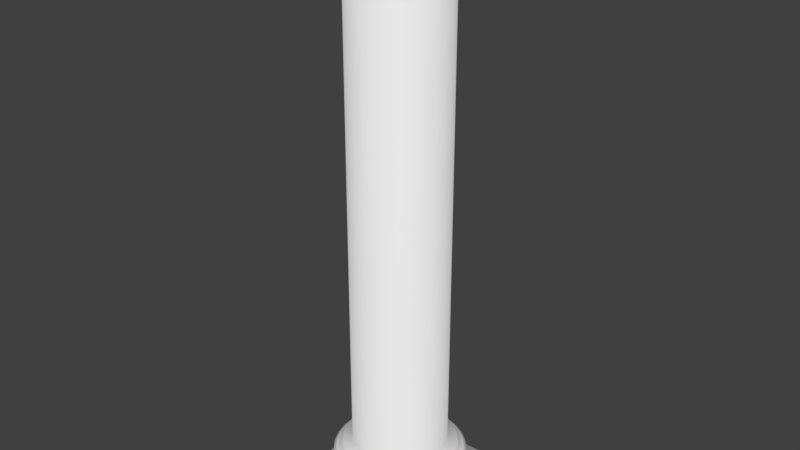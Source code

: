 # Source: pillar_01.blend  (saved by Blender 2.79.0; exported with 4.5.12 LTS)
import bpy
from mathutils import Matrix  # noqa: F401  (used for matrix-valued properties, if any)

bpy.ops.wm.read_factory_settings(use_empty=True)
scene = bpy.context.scene
scene.name = 'Scene'

# ---- collections
col_collection_1 = bpy.data.collections.new('Collection 1'); scene.collection.children.link(col_collection_1)

# ---- materials (node trees are filled in below, after node groups)
mat_material_001 = bpy.data.materials.new('Material.001')
mat_material_001.alpha_threshold = 0.0
mat_material_001.use_transparent_shadow = False
mat_material_001.roughness = 0.5

# ---- material node trees

# ---- world
world_world = bpy.data.worlds.new('World'); scene.world = world_world
world_world.color = (0.05088, 0.05088, 0.05088)
world_world.use_sun_shadow = False
world_world.sun_shadow_jitter_overblur = 0.0
world_world.cycles.sampling_method = 'MANUAL'

# ---- meshes
me_cube_001 = bpy.data.meshes.new('Cube.001')
me_cube_001.from_pydata([(-1.0, -1.0, -0.1188), (-1.0, -1.0, 0.1188), (-1.0, 1.0, -0.1188), (-1.0, 1.0, 0.1188), (1.0, -1.0, -0.1188), (1.0, -1.0, 0.1188), (1.0, 1.0, -0.1188), (1.0, 1.0, 0.1188), (6.634e-09, 0.8761, -0.03339), (-5.937e-08, 0.9292, 0.3621), (0.1709, 0.8593, -0.03339), (0.1813, 0.9114, 0.3621), (0.3353, 0.8094, -0.03339), (0.3556, 0.8585, 0.3621), (0.4867, 0.7285, -0.03339), (0.5162, 0.7726, 0.3621), (0.6195, 0.6195, -0.03339), (0.6571, 0.6571, 0.3621), (0.7285, 0.4867, -0.03339), (0.7726, 0.5162, 0.3621), (0.8094, 0.3353, -0.03339), (0.8585, 0.3556, 0.3621), (0.8593, 0.1709, -0.03339), (0.9114, 0.1813, 0.3621), (0.8761, 1.056e-07, -0.03339), (0.9292, 3.824e-08, 0.3621), (0.8593, -0.1709, -0.03339), (0.9114, -0.1813, 0.3621), (0.8094, -0.3353, -0.03339), (0.8585, -0.3556, 0.3621), (0.7285, -0.4867, -0.03339), (0.7726, -0.5162, 0.3621), (0.6195, -0.6195, -0.03339), (0.6571, -0.6571, 0.3621), (0.4867, -0.7285, -0.03339), (0.5162, -0.7726, 0.3621), (0.3353, -0.8094, -0.03339), (0.3556, -0.8585, 0.3621), (0.1709, -0.8593, -0.03339), (0.1813, -0.9114, 0.3621), (-2.788e-07, -0.8761, -0.03339), (-3.086e-07, -0.9292, 0.3621), (-0.1709, -0.8593, -0.03339), (-0.1813, -0.9114, 0.3621), (-0.3353, -0.8094, -0.03339), (-0.3556, -0.8585, 0.3621), (-0.4867, -0.7285, -0.03339), (-0.5163, -0.7726, 0.3621), (-0.6195, -0.6195, -0.03339), (-0.6571, -0.6571, 0.3621), (-0.7285, -0.4867, -0.03339), (-0.7726, -0.5162, 0.3621), (-0.8094, -0.3353, -0.03339), (-0.8585, -0.3556, 0.3621), (-0.8593, -0.1709, -0.03339), (-0.9114, -0.1813, 0.3621), (-0.8761, 8.854e-07, -0.03339), (-0.9292, 8.968e-07, 0.3621), (-0.8593, 0.1709, -0.03339), (-0.9114, 0.1813, 0.3621), (-0.8094, 0.3353, -0.03339), (-0.8585, 0.3556, 0.3621), (-0.7285, 0.4868, -0.03339), (-0.7726, 0.5163, 0.3621), (-0.6195, 0.6195, -0.03339), (-0.6571, 0.6571, 0.3621), (-0.4867, 0.7285, -0.03339), (-0.5162, 0.7726, 0.3621), (-0.3353, 0.8094, -0.03339), (-0.3556, 0.8585, 0.3621), (-0.1709, 0.8593, -0.03339), (-0.1813, 0.9114, 0.3621), (0.1709, 0.8593, 0.2557), (6.634e-09, 0.8761, 0.2557), (0.3353, 0.8094, 0.2557), (0.4867, 0.7285, 0.2557), (0.6195, 0.6195, 0.2557), (0.7285, 0.4867, 0.2557), (0.8094, 0.3353, 0.2557), (0.8593, 0.1709, 0.2557), (0.8761, 1.056e-07, 0.2557), (0.8593, -0.1709, 0.2557), (0.8094, -0.3353, 0.2557), (0.7285, -0.4867, 0.2557), (0.6195, -0.6195, 0.2557), (0.4867, -0.7285, 0.2557), (0.3353, -0.8094, 0.2557), (0.1709, -0.8593, 0.2557), (-2.788e-07, -0.8761, 0.2557), (-0.1709, -0.8593, 0.2557), (-0.3353, -0.8094, 0.2557), (-0.4867, -0.7285, 0.2557), (-0.6195, -0.6195, 0.2557), (-0.7285, -0.4867, 0.2557), (-0.8094, -0.3353, 0.2557), (-0.8593, -0.1709, 0.2557), (-0.8761, 8.854e-07, 0.2557), (-0.8593, 0.1709, 0.2557), (-0.8094, 0.3353, 0.2557), (-0.7285, 0.4868, 0.2557), (-0.6195, 0.6195, 0.2557), (-0.4867, 0.7285, 0.2557), (-0.3353, 0.8094, 0.2557), (-0.1709, 0.8593, 0.2557), (-2.185e-07, 0.6651, 0.6334), (0.1297, 0.6523, 0.6334), (0.2545, 0.6144, 0.6334), (0.3695, 0.553, 0.6334), (0.4703, 0.4703, 0.6334), (0.553, 0.3695, 0.6334), (0.6144, 0.2545, 0.6334), (0.6523, 0.1297, 0.6334), (0.6651, -3.889e-09, 0.6334), (0.6523, -0.1297, 0.6334), (0.6144, -0.2545, 0.6334), (0.553, -0.3695, 0.6334), (0.4703, -0.4703, 0.6334), (0.3695, -0.553, 0.6334), (0.2545, -0.6144, 0.6334), (0.1297, -0.6523, 0.6334), (-2.092e-07, -0.6651, 0.6334), (-0.1297, -0.6523, 0.6334), (-0.2545, -0.6144, 0.6334), (-0.3695, -0.553, 0.6334), (-0.4703, -0.4703, 0.6334), (-0.553, -0.3695, 0.6334), (-0.6144, -0.2545, 0.6334), (-0.6523, -0.1297, 0.6334), (-0.6651, 6.547e-07, 0.6334), (-0.6523, 0.1297, 0.6334), (-0.6144, 0.2545, 0.6334), (-0.553, 0.3695, 0.6334), (-0.4703, 0.4703, 0.6334), (-0.3695, 0.553, 0.6334), (-0.2545, 0.6144, 0.6334), (-0.1297, 0.6523, 0.6334), (0.1813, 0.9114, 0.504), (-5.643e-08, 0.9292, 0.504), (0.3556, 0.8585, 0.504), (0.5162, 0.7726, 0.504), (0.6571, 0.6571, 0.504), (0.7726, 0.5162, 0.504), (0.8585, 0.3556, 0.504), (0.9114, 0.1813, 0.504), (0.9292, 3.824e-08, 0.504), (0.9114, -0.1813, 0.504), (0.8585, -0.3556, 0.504), (0.7726, -0.5162, 0.504), (0.6571, -0.6571, 0.504), (0.5162, -0.7726, 0.504), (0.3556, -0.8585, 0.504), (0.1813, -0.9114, 0.504), (-3.056e-07, -0.9292, 0.504), (-0.1813, -0.9114, 0.504), (-0.3556, -0.8585, 0.504), (-0.5163, -0.7726, 0.504), (-0.6571, -0.6571, 0.504), (-0.7726, -0.5162, 0.504), (-0.8585, -0.3556, 0.504), (-0.9114, -0.1813, 0.504), (-0.9292, 8.968e-07, 0.504), (-0.9114, 0.1813, 0.504), (-0.8585, 0.3556, 0.504), (-0.7726, 0.5163, 0.504), (-0.6571, 0.6571, 0.504), (-0.5162, 0.7726, 0.504), (-0.3556, 0.8585, 0.504), (-0.1813, 0.9114, 0.504), (0.1573, 0.7906, 0.6334), (-1.256e-07, 0.8061, 0.6334), (0.3085, 0.7447, 0.6334), (0.4478, 0.6702, 0.6334), (0.57, 0.57, 0.6334), (0.6702, 0.4478, 0.6334), (0.7447, 0.3085, 0.6334), (0.7906, 0.1573, 0.6334), (0.8061, 1.934e-08, 0.6334), (0.7906, -0.1573, 0.6334), (0.7447, -0.3085, 0.6334), (0.6702, -0.4478, 0.6334), (0.57, -0.57, 0.6334), (0.4478, -0.6702, 0.6334), (0.3085, -0.7447, 0.6334), (0.1573, -0.7906, 0.6334), (-2.646e-07, -0.8061, 0.6334), (-0.1573, -0.7906, 0.6334), (-0.3085, -0.7447, 0.6334), (-0.4478, -0.6702, 0.6334), (-0.57, -0.57, 0.6334), (-0.6702, -0.4478, 0.6334), (-0.7447, -0.3085, 0.6334), (-0.7906, -0.1573, 0.6334), (-0.8061, 7.935e-07, 0.6334), (-0.7906, 0.1573, 0.6334), (-0.7447, 0.3085, 0.6334), (-0.6702, 0.4478, 0.6334), (-0.57, 0.57, 0.6334), (-0.4478, 0.6702, 0.6334), (-0.3085, 0.7447, 0.6334), (-0.1573, 0.7906, 0.6334), (-1.3e-07, 0.6651, 8.06), (0.1297, 0.6523, 8.06), (0.2545, 0.6144, 8.06), (0.3695, 0.553, 8.06), (0.4703, 0.4703, 8.06), (0.553, 0.3695, 8.06), (0.6144, 0.2545, 8.06), (0.6523, 0.1297, 8.06), (0.6651, -3.889e-09, 8.06), (0.6523, -0.1297, 8.06), (0.6144, -0.2545, 8.06), (0.553, -0.3695, 8.06), (0.4703, -0.4703, 8.06), (0.3695, -0.553, 8.06), (0.2545, -0.6144, 8.06), (0.1297, -0.6523, 8.06), (-1.207e-07, -0.6651, 8.06), (-0.1297, -0.6523, 8.06), (-0.2545, -0.6144, 8.06), (-0.3695, -0.553, 8.06), (-0.4703, -0.4703, 8.06), (-0.553, -0.3695, 8.06), (-0.6144, -0.2545, 8.06), (-0.6523, -0.1297, 8.06), (-0.6651, 6.547e-07, 8.06), (-0.6523, 0.1297, 8.06), (-0.6144, 0.2545, 8.06), (-0.553, 0.3695, 8.06), (-0.4703, 0.4703, 8.06), (-0.3695, 0.553, 8.06), (-0.2545, 0.6144, 8.06), (-0.1297, 0.6523, 8.06), (-8.488e-08, 0.8292, 0.5687), (0.1618, 0.8133, 0.5687), (0.3173, 0.7661, 0.5687), (0.4607, 0.6895, 0.5687), (0.5863, 0.5863, 0.5687), (0.6895, 0.4607, 0.5687), (0.7661, 0.3173, 0.5687), (0.8133, 0.1618, 0.5687), (0.8292, 3.997e-08, 0.5687), (0.8133, -0.1618, 0.5687), (0.7661, -0.3173, 0.5687), (0.6895, -0.4607, 0.5687), (0.5863, -0.5863, 0.5687), (0.4607, -0.6895, 0.5687), (0.3173, -0.7661, 0.5687), (0.1618, -0.8133, 0.5687), (-2.704e-07, -0.8292, 0.5687), (-0.1618, -0.8133, 0.5687), (-0.3173, -0.7661, 0.5687), (-0.4607, -0.6895, 0.5687), (-0.5863, -0.5863, 0.5687), (-0.6895, -0.4607, 0.5687), (-0.7661, -0.3173, 0.5687), (-0.8133, -0.1618, 0.5687), (-0.8292, 8.202e-07, 0.5687), (-0.8133, 0.1618, 0.5687), (-0.7661, 0.3173, 0.5687), (-0.6895, 0.4607, 0.5687), (-0.5863, 0.5863, 0.5687), (-0.4607, 0.6895, 0.5687), (-0.3173, 0.7661, 0.5687), (-0.1618, 0.8133, 0.5687), (0.1715, 0.862, 0.5363), (0.3363, 0.812, 0.5363), (0.4883, 0.7308, 0.5363), (0.6215, 0.6215, 0.5363), (0.7308, 0.4883, 0.5363), (0.812, 0.3363, 0.5363), (0.862, 0.1715, 0.5363), (0.8789, 3.918e-08, 0.5363), (0.862, -0.1715, 0.5363), (0.812, -0.3363, 0.5363), (0.7308, -0.4883, 0.5363), (0.6215, -0.6215, 0.5363), (0.4883, -0.7308, 0.5363), (0.3363, -0.812, 0.5363), (0.1715, -0.862, 0.5363), (-2.879e-07, -0.8789, 0.5363), (-0.1715, -0.862, 0.5363), (-0.3363, -0.812, 0.5363), (-0.4883, -0.7308, 0.5363), (-0.6215, -0.6215, 0.5363), (-0.7308, -0.4883, 0.5363), (-0.812, -0.3363, 0.5363), (-0.862, -0.1715, 0.5363), (-0.8789, 8.583e-07, 0.5363), (-0.862, 0.1715, 0.5363), (-0.812, 0.3363, 0.5363), (-0.7308, 0.4883, 0.5363), (-0.6215, 0.6215, 0.5363), (-0.4883, 0.7308, 0.5363), (-0.3363, 0.812, 0.5363), (-0.1715, 0.862, 0.5363), (-7.059e-08, 0.8789, 0.5363), (0.5077, -0.7598, 0.433), (0.3497, -0.8442, 0.433), (-5.563e-08, 0.9137, 0.433), (0.1783, 0.8962, 0.433), (-0.7598, 0.5077, 0.433), (-0.6461, 0.6461, 0.433), (0.1783, -0.8962, 0.433), (0.3497, 0.8442, 0.433), (-0.5077, 0.7598, 0.433), (-3.007e-07, -0.9137, 0.433), (0.5077, 0.7598, 0.433), (-0.3497, 0.8442, 0.433), (-0.1783, -0.8962, 0.433), (0.6461, 0.6461, 0.433), (-0.1783, 0.8962, 0.433), (-0.3497, -0.8442, 0.433), (0.7598, 0.5077, 0.433), (-0.5077, -0.7598, 0.433), (0.8442, 0.3497, 0.433), (-0.6461, -0.6461, 0.433), (0.8962, 0.1783, 0.433), (-0.7598, -0.5077, 0.433), (0.9137, 4.21e-08, 0.433), (-0.8442, -0.3497, 0.433), (0.8962, -0.1783, 0.433), (-0.8962, -0.1783, 0.433), (0.8442, -0.3497, 0.433), (-0.9137, 8.863e-07, 0.433), (0.7598, -0.5077, 0.433), (-0.8962, 0.1783, 0.433), (0.6461, -0.6461, 0.433), (-0.8442, 0.3497, 0.433)], [], [(0, 1, 3, 2), (2, 3, 7, 6), (6, 7, 5, 4), (4, 5, 1, 0), (2, 6, 4, 0), (7, 3, 1, 5), (8, 73, 72, 10), (10, 72, 74, 12), (12, 74, 75, 14), (14, 75, 76, 16), (16, 76, 77, 18), (18, 77, 78, 20), (20, 78, 79, 22), (22, 79, 80, 24), (24, 80, 81, 26), (26, 81, 82, 28), (28, 82, 83, 30), (30, 83, 84, 32), (32, 84, 85, 34), (34, 85, 86, 36), (36, 86, 87, 38), (38, 87, 88, 40), (40, 88, 89, 42), (42, 89, 90, 44), (44, 90, 91, 46), (46, 91, 92, 48), (48, 92, 93, 50), (50, 93, 94, 52), (52, 94, 95, 54), (54, 95, 96, 56), (56, 96, 97, 58), (58, 97, 98, 60), (60, 98, 99, 62), (62, 99, 100, 64), (64, 100, 101, 66), (66, 101, 102, 68), (297, 296, 149, 150), (68, 102, 103, 70), (70, 103, 73, 8), (8, 10, 12, 14, 16, 18, 20, 22, 24, 26, 28, 30, 32, 34, 36, 38, 40, 42, 44, 46, 48, 50, 52, 54, 56, 58, 60, 62, 64, 66, 68, 70), (9, 11, 72, 73), (11, 13, 74, 72), (13, 15, 75, 74), (15, 17, 76, 75), (17, 19, 77, 76), (19, 21, 78, 77), (21, 23, 79, 78), (23, 25, 80, 79), (25, 27, 81, 80), (27, 29, 82, 81), (29, 31, 83, 82), (31, 33, 84, 83), (33, 35, 85, 84), (35, 37, 86, 85), (37, 39, 87, 86), (39, 41, 88, 87), (41, 43, 89, 88), (43, 45, 90, 89), (45, 47, 91, 90), (47, 49, 92, 91), (49, 51, 93, 92), (51, 53, 94, 93), (53, 55, 95, 94), (55, 57, 96, 95), (57, 59, 97, 96), (59, 61, 98, 97), (61, 63, 99, 98), (63, 65, 100, 99), (65, 67, 101, 100), (67, 69, 102, 101), (69, 71, 103, 102), (71, 9, 73, 103), (127, 126, 222, 223), (299, 298, 137, 136), (301, 300, 163, 164), (302, 297, 150, 151), (303, 299, 136, 138), (304, 301, 164, 165), (305, 302, 151, 152), (306, 303, 138, 139), (307, 304, 165, 166), (308, 305, 152, 153), (309, 306, 139, 140), (310, 307, 166, 167), (311, 308, 153, 154), (312, 309, 140, 141), (298, 310, 167, 137), (313, 311, 154, 155), (314, 312, 141, 142), (315, 313, 155, 156), (316, 314, 142, 143), (317, 315, 156, 157), (318, 316, 143, 144), (319, 317, 157, 158), (320, 318, 144, 145), (321, 319, 158, 159), (322, 320, 145, 146), (323, 321, 159, 160), (324, 322, 146, 147), (325, 323, 160, 161), (326, 324, 147, 148), (327, 325, 161, 162), (296, 326, 148, 149), (300, 327, 162, 163), (295, 264, 136, 137), (264, 265, 138, 136), (265, 266, 139, 138), (266, 267, 140, 139), (267, 268, 141, 140), (268, 269, 142, 141), (269, 270, 143, 142), (270, 271, 144, 143), (271, 272, 145, 144), (272, 273, 146, 145), (273, 274, 147, 146), (274, 275, 148, 147), (275, 276, 149, 148), (276, 277, 150, 149), (277, 278, 151, 150), (278, 279, 152, 151), (279, 280, 153, 152), (280, 281, 154, 153), (281, 282, 155, 154), (282, 283, 156, 155), (283, 284, 157, 156), (284, 285, 158, 157), (285, 286, 159, 158), (286, 287, 160, 159), (287, 288, 161, 160), (288, 289, 162, 161), (289, 290, 163, 162), (290, 291, 164, 163), (291, 292, 165, 164), (292, 293, 166, 165), (293, 294, 167, 166), (294, 295, 137, 167), (104, 105, 168, 169), (105, 106, 170, 168), (106, 107, 171, 170), (107, 108, 172, 171), (108, 109, 173, 172), (109, 110, 174, 173), (110, 111, 175, 174), (111, 112, 176, 175), (112, 113, 177, 176), (113, 114, 178, 177), (114, 115, 179, 178), (115, 116, 180, 179), (116, 117, 181, 180), (117, 118, 182, 181), (118, 119, 183, 182), (119, 120, 184, 183), (120, 121, 185, 184), (121, 122, 186, 185), (122, 123, 187, 186), (123, 124, 188, 187), (124, 125, 189, 188), (125, 126, 190, 189), (126, 127, 191, 190), (127, 128, 192, 191), (128, 129, 193, 192), (129, 130, 194, 193), (130, 131, 195, 194), (131, 132, 196, 195), (132, 133, 197, 196), (133, 134, 198, 197), (134, 135, 199, 198), (135, 104, 169, 199), (201, 200, 231, 230, 229, 228, 227, 226, 225, 224, 223, 222, 221, 220, 219, 218, 217, 216, 215, 214, 213, 212, 211, 210, 209, 208, 207, 206, 205, 204, 203, 202), (114, 113, 209, 210), (128, 127, 223, 224), (115, 114, 210, 211), (129, 128, 224, 225), (116, 115, 211, 212), (130, 129, 225, 226), (117, 116, 212, 213), (131, 130, 226, 227), (118, 117, 213, 214), (105, 104, 200, 201), (132, 131, 227, 228), (119, 118, 214, 215), (106, 105, 201, 202), (133, 132, 228, 229), (120, 119, 215, 216), (107, 106, 202, 203), (134, 133, 229, 230), (121, 120, 216, 217), (108, 107, 203, 204), (135, 134, 230, 231), (122, 121, 217, 218), (109, 108, 204, 205), (104, 135, 231, 200), (123, 122, 218, 219), (110, 109, 205, 206), (124, 123, 219, 220), (111, 110, 206, 207), (125, 124, 220, 221), (112, 111, 207, 208), (126, 125, 221, 222), (113, 112, 208, 209), (199, 169, 232, 263), (198, 199, 263, 262), (197, 198, 262, 261), (196, 197, 261, 260), (195, 196, 260, 259), (194, 195, 259, 258), (193, 194, 258, 257), (192, 193, 257, 256), (191, 192, 256, 255), (190, 191, 255, 254), (189, 190, 254, 253), (188, 189, 253, 252), (187, 188, 252, 251), (186, 187, 251, 250), (185, 186, 250, 249), (184, 185, 249, 248), (183, 184, 248, 247), (182, 183, 247, 246), (181, 182, 246, 245), (180, 181, 245, 244), (179, 180, 244, 243), (178, 179, 243, 242), (177, 178, 242, 241), (176, 177, 241, 240), (175, 176, 240, 239), (174, 175, 239, 238), (173, 174, 238, 237), (172, 173, 237, 236), (171, 172, 236, 235), (170, 171, 235, 234), (168, 170, 234, 233), (169, 168, 233, 232), (263, 232, 295, 294), (262, 263, 294, 293), (261, 262, 293, 292), (260, 261, 292, 291), (259, 260, 291, 290), (258, 259, 290, 289), (257, 258, 289, 288), (256, 257, 288, 287), (255, 256, 287, 286), (254, 255, 286, 285), (253, 254, 285, 284), (252, 253, 284, 283), (251, 252, 283, 282), (250, 251, 282, 281), (249, 250, 281, 280), (248, 249, 280, 279), (247, 248, 279, 278), (246, 247, 278, 277), (245, 246, 277, 276), (244, 245, 276, 275), (243, 244, 275, 274), (242, 243, 274, 273), (241, 242, 273, 272), (240, 241, 272, 271), (239, 240, 271, 270), (238, 239, 270, 269), (237, 238, 269, 268), (236, 237, 268, 267), (235, 236, 267, 266), (234, 235, 266, 265), (233, 234, 265, 264), (232, 233, 264, 295), (63, 61, 327, 300), (35, 33, 326, 296), (61, 59, 325, 327), (33, 31, 324, 326), (59, 57, 323, 325), (31, 29, 322, 324), (57, 55, 321, 323), (29, 27, 320, 322), (55, 53, 319, 321), (27, 25, 318, 320), (53, 51, 317, 319), (25, 23, 316, 318), (51, 49, 315, 317), (23, 21, 314, 316), (49, 47, 313, 315), (21, 19, 312, 314), (47, 45, 311, 313), (9, 71, 310, 298), (19, 17, 309, 312), (45, 43, 308, 311), (71, 69, 307, 310), (17, 15, 306, 309), (43, 41, 305, 308), (69, 67, 304, 307), (15, 13, 303, 306), (41, 39, 302, 305), (67, 65, 301, 304), (13, 11, 299, 303), (39, 37, 297, 302), (65, 63, 300, 301), (11, 9, 298, 299), (37, 35, 296, 297)])
me_cube_001.polygons.foreach_set('use_smooth', [True] * 296)
_uv = me_cube_001.uv_layers.new(name='UVMap')
_uv.uv.foreach_set('vector', [0.9004, 0.1298, 0.8876, 0.1299, 0.8876, 0.05111, 0.9004, 0.05098, 0.2331, 0.8338, 0.2204, 0.8342, 0.2204, 0.7362, 0.2331, 0.7357, 0.06653, 0.8141, 0.05376, 0.8141, 0.05376, 0.7121, 0.06653, 0.7121, 0.9274, 0.7127, 0.9402, 0.7126, 0.9402, 0.7914, 0.9274, 0.7916, 0.5337, 0.6308, 0.5337, 0.5288, 0.6412, 0.5288, 0.6412, 0.6308, 0.2204, 0.5318, 0.3279, 0.5318, 0.3279, 0.6338, 0.2204, 0.6338, 0.8825, 0.2641, 0.8978, 0.2643, 0.8975, 0.2729, 0.8821, 0.2727, 0.8821, 0.2727, 0.8975, 0.2729, 0.8973, 0.2817, 0.882, 0.2814, 0.882, 0.2814, 0.8973, 0.2817, 0.8975, 0.2902, 0.8821, 0.29, 0.8821, 0.29, 0.8975, 0.2902, 0.8978, 0.2983, 0.8825, 0.298, 0.8825, 0.298, 0.8978, 0.2983, 0.8985, 0.3055, 0.8831, 0.3053, 0.5629, 0.8013, 0.5474, 0.8013, 0.5473, 0.7936, 0.5628, 0.7935, 0.5628, 0.7935, 0.5473, 0.7936, 0.5472, 0.7852, 0.5627, 0.7852, 0.5627, 0.7852, 0.5472, 0.7852, 0.5471, 0.7765, 0.5627, 0.7765, 0.5627, 0.7765, 0.5471, 0.7765, 0.5471, 0.7678, 0.5626, 0.7677, 0.5626, 0.7677, 0.5471, 0.7678, 0.5471, 0.7594, 0.5626, 0.7594, 0.5626, 0.7594, 0.5471, 0.7594, 0.5471, 0.7517, 0.5627, 0.7516, 0.5627, 0.7516, 0.5471, 0.7517, 0.5472, 0.7449, 0.5627, 0.7449, 0.5627, 0.7449, 0.5472, 0.7449, 0.5473, 0.7394, 0.5628, 0.7393, 0.5628, 0.7393, 0.5473, 0.7394, 0.5474, 0.7353, 0.5629, 0.7352, 0.05403, 0.5342, 0.06957, 0.5341, 0.06947, 0.539, 0.05394, 0.539, 0.05394, 0.539, 0.06947, 0.539, 0.0694, 0.5452, 0.05386, 0.5452, 0.05386, 0.5452, 0.0694, 0.5452, 0.06934, 0.5525, 0.0538, 0.5525, 0.0538, 0.5525, 0.06934, 0.5525, 0.0693, 0.5606, 0.05377, 0.5606, 0.05377, 0.5606, 0.0693, 0.5606, 0.06929, 0.5692, 0.05376, 0.5692, 0.05376, 0.5692, 0.06929, 0.5692, 0.0693, 0.5779, 0.05377, 0.5779, 0.05377, 0.5779, 0.0693, 0.5779, 0.06934, 0.5865, 0.0538, 0.5865, 0.0538, 0.5865, 0.06934, 0.5865, 0.0694, 0.5946, 0.05386, 0.5946, 0.05386, 0.5946, 0.0694, 0.5946, 0.06947, 0.6019, 0.05394, 0.6019, 0.3693, 0.8003, 0.3538, 0.8003, 0.3539, 0.7941, 0.3694, 0.7941, 0.3694, 0.7941, 0.3539, 0.7941, 0.354, 0.7868, 0.3695, 0.7868, 0.3695, 0.7868, 0.354, 0.7868, 0.354, 0.7787, 0.3695, 0.7787, 0.3695, 0.7787, 0.354, 0.7787, 0.354, 0.7702, 0.3696, 0.7702, 0.3696, 0.7702, 0.354, 0.7702, 0.354, 0.7614, 0.3696, 0.7614, 0.3696, 0.7614, 0.354, 0.7614, 0.354, 0.7528, 0.3695, 0.7528, 0.3695, 0.7528, 0.354, 0.7528, 0.354, 0.7447, 0.3695, 0.7447, 0.5378, 0.7335, 0.5377, 0.7378, 0.5339, 0.7372, 0.534, 0.7328, 0.3695, 0.7447, 0.354, 0.7447, 0.3539, 0.7374, 0.3694, 0.7374, 0.8831, 0.2559, 0.8985, 0.2562, 0.8978, 0.2643, 0.8825, 0.2641, 0.7726, 0.2787, 0.7744, 0.2873, 0.7744, 0.2961, 0.7726, 0.3046, 0.7691, 0.3127, 0.764, 0.32, 0.7575, 0.3262, 0.7498, 0.3311, 0.7412, 0.3344, 0.7322, 0.3361, 0.723, 0.3361, 0.7139, 0.3344, 0.7054, 0.3311, 0.6977, 0.3262, 0.6912, 0.32, 0.686, 0.3127, 0.6825, 0.3046, 0.6807, 0.2961, 0.6807, 0.2873, 0.6825, 0.2787, 0.686, 0.2706, 0.6912, 0.2633, 0.6977, 0.2572, 0.7054, 0.2523, 0.7139, 0.2489, 0.723, 0.2472, 0.7322, 0.2472, 0.7412, 0.2489, 0.7498, 0.2523, 0.7575, 0.2572, 0.764, 0.2633, 0.7691, 0.2706, 0.9031, 0.2636, 0.9027, 0.2728, 0.8975, 0.2729, 0.8978, 0.2643, 0.9027, 0.2728, 0.9026, 0.282, 0.8973, 0.2817, 0.8975, 0.2729, 0.9026, 0.282, 0.9027, 0.2911, 0.8975, 0.2902, 0.8973, 0.2817, 0.9027, 0.2911, 0.9031, 0.2997, 0.8978, 0.2983, 0.8975, 0.2902, 0.5417, 0.81, 0.5416, 0.8029, 0.5474, 0.8013, 0.5475, 0.8081, 0.5416, 0.8029, 0.5415, 0.7947, 0.5473, 0.7936, 0.5474, 0.8013, 0.5415, 0.7947, 0.5414, 0.7858, 0.5472, 0.7852, 0.5473, 0.7936, 0.5414, 0.7858, 0.5414, 0.7765, 0.5471, 0.7765, 0.5472, 0.7852, 0.5414, 0.7765, 0.5413, 0.7673, 0.5471, 0.7678, 0.5471, 0.7765, 0.5413, 0.7673, 0.5413, 0.7584, 0.5471, 0.7594, 0.5471, 0.7678, 0.5413, 0.7584, 0.5414, 0.7502, 0.5471, 0.7517, 0.5471, 0.7594, 0.5414, 0.7502, 0.5414, 0.743, 0.5472, 0.7449, 0.5471, 0.7517, 0.5414, 0.743, 0.5415, 0.7372, 0.5473, 0.7394, 0.5472, 0.7449, 0.882, 0.4187, 0.882, 0.4094, 0.8848, 0.4097, 0.8848, 0.4184, 0.07527, 0.5318, 0.07517, 0.5369, 0.06947, 0.539, 0.06957, 0.5341, 0.07517, 0.5369, 0.07509, 0.5435, 0.0694, 0.5452, 0.06947, 0.539, 0.07509, 0.5435, 0.07502, 0.5512, 0.06934, 0.5525, 0.0694, 0.5452, 0.07502, 0.5512, 0.07499, 0.5598, 0.0693, 0.5606, 0.06934, 0.5525, 0.07499, 0.5598, 0.07498, 0.5689, 0.06929, 0.5692, 0.0693, 0.5606, 0.07498, 0.5689, 0.07499, 0.5782, 0.0693, 0.5779, 0.06929, 0.5692, 0.07499, 0.5782, 0.07502, 0.5873, 0.06934, 0.5865, 0.0693, 0.5779, 0.07502, 0.5873, 0.07509, 0.5959, 0.0694, 0.5946, 0.06934, 0.5865, 0.07509, 0.5959, 0.07517, 0.6036, 0.06947, 0.6019, 0.0694, 0.5946, 0.07517, 0.6036, 0.07527, 0.6102, 0.06957, 0.6081, 0.06947, 0.6019, 0.3482, 0.7958, 0.3483, 0.7881, 0.354, 0.7868, 0.3539, 0.7941, 0.3483, 0.7881, 0.3483, 0.7795, 0.354, 0.7787, 0.354, 0.7868, 0.3483, 0.7795, 0.3483, 0.7704, 0.354, 0.7702, 0.354, 0.7787, 0.3483, 0.7704, 0.3483, 0.7611, 0.354, 0.7614, 0.354, 0.7702, 0.3483, 0.7611, 0.3483, 0.752, 0.354, 0.7528, 0.354, 0.7614, 0.3483, 0.752, 0.3483, 0.7435, 0.354, 0.7447, 0.354, 0.7528, 0.3483, 0.7435, 0.3482, 0.7357, 0.3539, 0.7374, 0.354, 0.7447, 0.9038, 0.255, 0.9031, 0.2636, 0.8978, 0.2643, 0.8985, 0.2562, 0.05871, 0.05108, 0.06454, 0.05103, 0.06454, 0.4296, 0.05871, 0.4296, 0.9066, 0.2729, 0.907, 0.2639, 0.9107, 0.2637, 0.9103, 0.2729, 0.3445, 0.7612, 0.3445, 0.7703, 0.3407, 0.7704, 0.3407, 0.7611, 0.07899, 0.5375, 0.07908, 0.5324, 0.08289, 0.5317, 0.08279, 0.5369, 0.9065, 0.282, 0.9066, 0.2729, 0.9103, 0.2729, 0.9101, 0.2821, 0.3445, 0.7523, 0.3445, 0.7612, 0.3407, 0.7611, 0.3407, 0.752, 0.07891, 0.544, 0.07899, 0.5375, 0.08279, 0.5369, 0.08271, 0.5435, 0.9066, 0.2909, 0.9065, 0.282, 0.9101, 0.2821, 0.9103, 0.2912, 0.3445, 0.7438, 0.3445, 0.7523, 0.3407, 0.752, 0.3406, 0.7435, 0.07885, 0.5516, 0.07891, 0.544, 0.08271, 0.5435, 0.08265, 0.5512, 0.907, 0.2993, 0.9066, 0.2909, 0.9103, 0.2912, 0.9107, 0.2998, 0.3444, 0.7362, 0.3445, 0.7438, 0.3406, 0.7435, 0.3406, 0.7357, 0.07881, 0.56, 0.07885, 0.5516, 0.08265, 0.5512, 0.08261, 0.5598, 0.9077, 0.3069, 0.907, 0.2993, 0.9107, 0.2998, 0.9113, 0.3074, 0.907, 0.2639, 0.9077, 0.2554, 0.9113, 0.2551, 0.9107, 0.2637, 0.0788, 0.569, 0.07881, 0.56, 0.08261, 0.5598, 0.0826, 0.5689, 0.5377, 0.7944, 0.5378, 0.8024, 0.534, 0.8029, 0.5339, 0.7947, 0.07881, 0.5781, 0.0788, 0.569, 0.0826, 0.5689, 0.08261, 0.5782, 0.5376, 0.7856, 0.5377, 0.7944, 0.5339, 0.7947, 0.5338, 0.7858, 0.07885, 0.5871, 0.07881, 0.5781, 0.08261, 0.5782, 0.08265, 0.5873, 0.5376, 0.7766, 0.5376, 0.7856, 0.5338, 0.7858, 0.5337, 0.7766, 0.07891, 0.5955, 0.07885, 0.5871, 0.08265, 0.5873, 0.08271, 0.5959, 0.5375, 0.7675, 0.5376, 0.7766, 0.5337, 0.7766, 0.5337, 0.7673, 0.07899, 0.6031, 0.07891, 0.5955, 0.08271, 0.5959, 0.08279, 0.6036, 0.5375, 0.7587, 0.5375, 0.7675, 0.5337, 0.7673, 0.5337, 0.7584, 0.07908, 0.6095, 0.07899, 0.6031, 0.08279, 0.6036, 0.08289, 0.6101, 0.5376, 0.7507, 0.5375, 0.7587, 0.5337, 0.7584, 0.5337, 0.7503, 0.3445, 0.7877, 0.3444, 0.7953, 0.3406, 0.7958, 0.3406, 0.7881, 0.5376, 0.7436, 0.5376, 0.7507, 0.5337, 0.7503, 0.5338, 0.7431, 0.3445, 0.7793, 0.3445, 0.7877, 0.3406, 0.7881, 0.3407, 0.7795, 0.5377, 0.7378, 0.5376, 0.7436, 0.5338, 0.7431, 0.5339, 0.7372, 0.3445, 0.7703, 0.3445, 0.7793, 0.3407, 0.7795, 0.3407, 0.7704, 0.7081, 0.1376, 0.7167, 0.141, 0.7159, 0.1435, 0.7069, 0.1399, 0.7167, 0.141, 0.7258, 0.1427, 0.7255, 0.1453, 0.7159, 0.1435, 0.7258, 0.1427, 0.735, 0.1427, 0.7353, 0.1453, 0.7255, 0.1453, 0.735, 0.1427, 0.7441, 0.141, 0.7449, 0.1435, 0.7353, 0.1453, 0.7441, 0.141, 0.7527, 0.1376, 0.754, 0.1399, 0.7449, 0.1435, 0.7527, 0.1376, 0.7604, 0.1328, 0.7621, 0.1347, 0.754, 0.1399, 0.7604, 0.1328, 0.7669, 0.1266, 0.769, 0.1282, 0.7621, 0.1347, 0.7669, 0.1266, 0.7721, 0.1192, 0.7745, 0.1205, 0.769, 0.1282, 0.7721, 0.1192, 0.7756, 0.1111, 0.7782, 0.1119, 0.7745, 0.1205, 0.7756, 0.1111, 0.7774, 0.1025, 0.7801, 0.1028, 0.7782, 0.1119, 0.7774, 0.1025, 0.7774, 0.09373, 0.7801, 0.09348, 0.7801, 0.1028, 0.7774, 0.09373, 0.7756, 0.08512, 0.7782, 0.08437, 0.7801, 0.09348, 0.7756, 0.08512, 0.7721, 0.077, 0.7745, 0.07579, 0.7782, 0.08437, 0.7721, 0.077, 0.7669, 0.0697, 0.769, 0.06807, 0.7745, 0.07579, 0.7669, 0.0697, 0.7604, 0.06349, 0.7621, 0.06151, 0.769, 0.06807, 0.7604, 0.06349, 0.7527, 0.05861, 0.754, 0.05635, 0.7621, 0.06151, 0.7527, 0.05861, 0.7441, 0.05525, 0.7449, 0.05279, 0.754, 0.05635, 0.7441, 0.05525, 0.735, 0.05353, 0.7353, 0.05098, 0.7449, 0.05279, 0.735, 0.05353, 0.7258, 0.05353, 0.7255, 0.05098, 0.7353, 0.05098, 0.7258, 0.05353, 0.7167, 0.05525, 0.7159, 0.05279, 0.7255, 0.05098, 0.7167, 0.05525, 0.7081, 0.05861, 0.7069, 0.05635, 0.7159, 0.05279, 0.7081, 0.05861, 0.7004, 0.06349, 0.6987, 0.06151, 0.7069, 0.05635, 0.7004, 0.06349, 0.6939, 0.0697, 0.6918, 0.06807, 0.6987, 0.06151, 0.6939, 0.0697, 0.6887, 0.077, 0.6864, 0.07579, 0.6918, 0.06807, 0.6887, 0.077, 0.6852, 0.08512, 0.6826, 0.08437, 0.6864, 0.07579, 0.6852, 0.08512, 0.6834, 0.09373, 0.6807, 0.09348, 0.6826, 0.08437, 0.6834, 0.09373, 0.6834, 0.1025, 0.6807, 0.1028, 0.6807, 0.09348, 0.6834, 0.1025, 0.6852, 0.1111, 0.6826, 0.1119, 0.6807, 0.1028, 0.6852, 0.1111, 0.6887, 0.1192, 0.6864, 0.1205, 0.6826, 0.1119, 0.6887, 0.1192, 0.6939, 0.1266, 0.6918, 0.1282, 0.6864, 0.1205, 0.6939, 0.1266, 0.7004, 0.1328, 0.6987, 0.1347, 0.6918, 0.1282, 0.7004, 0.1328, 0.7081, 0.1376, 0.7069, 0.1399, 0.6987, 0.1347, 0.7603, 0.5538, 0.7576, 0.5599, 0.7504, 0.5578, 0.7536, 0.5504, 0.7576, 0.5599, 0.7563, 0.5664, 0.7487, 0.5657, 0.7504, 0.5578, 0.7563, 0.5664, 0.7563, 0.5731, 0.7487, 0.5738, 0.7487, 0.5657, 0.7563, 0.5731, 0.7576, 0.5796, 0.7504, 0.5817, 0.7487, 0.5738, 0.7576, 0.5796, 0.7603, 0.5857, 0.7536, 0.5891, 0.7504, 0.5817, 0.7603, 0.5857, 0.7642, 0.5913, 0.7584, 0.5958, 0.7536, 0.5891, 0.7642, 0.5913, 0.7692, 0.596, 0.7644, 0.6015, 0.7584, 0.5958, 0.7692, 0.596, 0.775, 0.5996, 0.7714, 0.606, 0.7644, 0.6015, 0.775, 0.5996, 0.7815, 0.6022, 0.7793, 0.6091, 0.7714, 0.606, 0.7815, 0.6022, 0.7884, 0.6035, 0.7876, 0.6106, 0.7793, 0.6091, 0.7884, 0.6035, 0.7954, 0.6035, 0.7961, 0.6106, 0.7876, 0.6106, 0.7954, 0.6035, 0.8022, 0.6022, 0.8044, 0.6091, 0.7961, 0.6106, 0.8022, 0.6022, 0.8087, 0.5996, 0.8123, 0.606, 0.8044, 0.6091, 0.8087, 0.5996, 0.8145, 0.596, 0.8193, 0.6015, 0.8123, 0.606, 0.8145, 0.596, 0.8195, 0.5913, 0.8254, 0.5958, 0.8193, 0.6015, 0.8195, 0.5913, 0.8234, 0.5857, 0.8301, 0.5891, 0.8254, 0.5958, 0.8234, 0.5857, 0.8261, 0.5796, 0.8333, 0.5817, 0.8301, 0.5891, 0.8261, 0.5796, 0.8274, 0.5731, 0.835, 0.5738, 0.8333, 0.5817, 0.8274, 0.5731, 0.8274, 0.5664, 0.835, 0.5657, 0.835, 0.5738, 0.8274, 0.5664, 0.8261, 0.5599, 0.8333, 0.5578, 0.835, 0.5657, 0.8261, 0.5599, 0.8234, 0.5538, 0.8301, 0.5504, 0.8333, 0.5578, 0.8234, 0.5538, 0.8195, 0.5482, 0.8254, 0.5437, 0.8301, 0.5504, 0.8195, 0.5482, 0.8145, 0.5435, 0.8193, 0.538, 0.8254, 0.5437, 0.8145, 0.5435, 0.8087, 0.5398, 0.8123, 0.5335, 0.8193, 0.538, 0.8087, 0.5398, 0.8022, 0.5373, 0.8044, 0.5304, 0.8123, 0.5335, 0.8022, 0.5373, 0.7954, 0.536, 0.7961, 0.5288, 0.8044, 0.5304, 0.7954, 0.536, 0.7884, 0.536, 0.7876, 0.5288, 0.7961, 0.5288, 0.7884, 0.536, 0.7815, 0.5373, 0.7793, 0.5304, 0.7876, 0.5288, 0.7815, 0.5373, 0.775, 0.5398, 0.7714, 0.5335, 0.7793, 0.5304, 0.775, 0.5398, 0.7692, 0.5435, 0.7644, 0.538, 0.7714, 0.5335, 0.7692, 0.5435, 0.7642, 0.5482, 0.7584, 0.5437, 0.7644, 0.538, 0.7642, 0.5482, 0.7603, 0.5538, 0.7536, 0.5504, 0.7584, 0.5437, 0.7739, 0.7788, 0.7675, 0.7763, 0.7616, 0.7726, 0.7567, 0.7679, 0.7528, 0.7623, 0.7501, 0.7562, 0.7487, 0.7497, 0.7487, 0.743, 0.7501, 0.7365, 0.7528, 0.7304, 0.7567, 0.7248, 0.7616, 0.7201, 0.7675, 0.7164, 0.7739, 0.7139, 0.7808, 0.7126, 0.7878, 0.7126, 0.7947, 0.7139, 0.8012, 0.7164, 0.807, 0.7201, 0.812, 0.7248, 0.8158, 0.7304, 0.8185, 0.7365, 0.8199, 0.743, 0.8199, 0.7497, 0.8185, 0.7562, 0.8158, 0.7623, 0.812, 0.7679, 0.807, 0.7726, 0.8012, 0.7763, 0.7947, 0.7788, 0.7878, 0.7801, 0.7808, 0.7801, 0.254, 0.4296, 0.2473, 0.4296, 0.2473, 0.05099, 0.254, 0.05102, 0.05376, 0.05114, 0.05871, 0.05108, 0.05871, 0.4296, 0.05376, 0.4297, 0.2602, 0.4296, 0.254, 0.4296, 0.254, 0.05102, 0.2602, 0.05106, 0.4204, 0.05103, 0.4262, 0.05108, 0.4262, 0.4296, 0.4204, 0.4296, 0.2656, 0.4297, 0.2602, 0.4296, 0.2602, 0.05106, 0.2656, 0.05112, 0.4139, 0.051, 0.4204, 0.05103, 0.4204, 0.4296, 0.4139, 0.4296, 0.27, 0.4298, 0.2656, 0.4297, 0.2656, 0.05112, 0.27, 0.0512, 0.407, 0.05098, 0.4139, 0.051, 0.4139, 0.4296, 0.407, 0.4296, 0.2733, 0.4298, 0.27, 0.4298, 0.27, 0.0512, 0.2733, 0.05128, 0.5598, 0.05098, 0.5667, 0.05115, 0.5667, 0.4259, 0.5598, 0.4258, 0.4, 0.05098, 0.407, 0.05098, 0.407, 0.4296, 0.4, 0.4296, 0.109, 0.05114, 0.1129, 0.05121, 0.1129, 0.4298, 0.109, 0.4297, 0.5528, 0.05099, 0.5598, 0.05098, 0.5598, 0.4258, 0.5528, 0.4258, 0.3931, 0.051, 0.4, 0.05098, 0.4, 0.4296, 0.3931, 0.4296, 0.1041, 0.05108, 0.109, 0.05114, 0.109, 0.4297, 0.1041, 0.4296, 0.5459, 0.05119, 0.5528, 0.05099, 0.5528, 0.4258, 0.5459, 0.426, 0.3867, 0.05103, 0.3931, 0.051, 0.3931, 0.4296, 0.3867, 0.4296, 0.09825, 0.05103, 0.1041, 0.05108, 0.1041, 0.4296, 0.09825, 0.4296, 0.5395, 0.05156, 0.5459, 0.05119, 0.5459, 0.426, 0.5395, 0.4264, 0.3808, 0.05108, 0.3867, 0.05103, 0.3867, 0.4296, 0.3808, 0.4296, 0.09177, 0.051, 0.09825, 0.05103, 0.09825, 0.4296, 0.09177, 0.4296, 0.5337, 0.05209, 0.5395, 0.05156, 0.5395, 0.4264, 0.5337, 0.4269, 0.5667, 0.05115, 0.5732, 0.0515, 0.5732, 0.4263, 0.5667, 0.4259, 0.0849, 0.05098, 0.09177, 0.051, 0.09177, 0.4296, 0.0849, 0.4296, 0.2266, 0.4296, 0.2204, 0.4296, 0.2204, 0.05106, 0.2266, 0.05102, 0.07789, 0.05098, 0.0849, 0.05098, 0.0849, 0.4296, 0.07789, 0.4296, 0.2333, 0.4296, 0.2266, 0.4296, 0.2266, 0.05102, 0.2333, 0.05099, 0.07101, 0.051, 0.07789, 0.05098, 0.07789, 0.4296, 0.07101, 0.4296, 0.2403, 0.4295, 0.2333, 0.4296, 0.2333, 0.05099, 0.2403, 0.05098, 0.06454, 0.05103, 0.07101, 0.051, 0.07101, 0.4296, 0.06454, 0.4296, 0.2473, 0.4296, 0.2403, 0.4295, 0.2403, 0.05098, 0.2473, 0.05099, 0.9317, 0.901, 0.9313, 0.9085, 0.9276, 0.9082, 0.9281, 0.9005, 0.9324, 0.8943, 0.9317, 0.901, 0.9281, 0.9005, 0.9288, 0.8935, 0.3441, 0.941, 0.3442, 0.9485, 0.3407, 0.949, 0.3406, 0.9414, 0.3441, 0.9331, 0.3441, 0.941, 0.3406, 0.9414, 0.3406, 0.9332, 0.3441, 0.9251, 0.3441, 0.9331, 0.3406, 0.9332, 0.3406, 0.9249, 0.3441, 0.9172, 0.3441, 0.9251, 0.3406, 0.9249, 0.3406, 0.9168, 0.3441, 0.9097, 0.3441, 0.9172, 0.3406, 0.9168, 0.3406, 0.9092, 0.3442, 0.903, 0.3441, 0.9097, 0.3406, 0.9092, 0.3407, 0.9023, 0.9462, 0.5922, 0.9462, 0.5979, 0.9428, 0.5988, 0.9427, 0.593, 0.9461, 0.5855, 0.9462, 0.5922, 0.9427, 0.593, 0.9426, 0.5861, 0.946, 0.5781, 0.9461, 0.5855, 0.9426, 0.5861, 0.9425, 0.5784, 0.946, 0.5702, 0.946, 0.5781, 0.9425, 0.5784, 0.9425, 0.5703, 0.946, 0.5621, 0.946, 0.5702, 0.9425, 0.5703, 0.9425, 0.562, 0.946, 0.5542, 0.946, 0.5621, 0.9425, 0.562, 0.9425, 0.5539, 0.946, 0.5468, 0.946, 0.5542, 0.9425, 0.5539, 0.9425, 0.5462, 0.9461, 0.5401, 0.946, 0.5468, 0.9425, 0.5462, 0.9426, 0.5393, 0.9462, 0.5344, 0.9461, 0.5401, 0.9426, 0.5393, 0.9427, 0.5335, 0.9462, 0.5299, 0.9462, 0.5344, 0.9427, 0.5335, 0.9428, 0.5288, 0.7489, 0.887, 0.749, 0.8832, 0.7524, 0.8821, 0.7523, 0.886, 0.7488, 0.8921, 0.7489, 0.887, 0.7523, 0.886, 0.7523, 0.8912, 0.7488, 0.8983, 0.7488, 0.8921, 0.7523, 0.8912, 0.7522, 0.8976, 0.7487, 0.9054, 0.7488, 0.8983, 0.7522, 0.8976, 0.7522, 0.9049, 0.7487, 0.9131, 0.7487, 0.9054, 0.7522, 0.9049, 0.7522, 0.9129, 0.7488, 0.9211, 0.7487, 0.9131, 0.7522, 0.9129, 0.7522, 0.9211, 0.7488, 0.9291, 0.7488, 0.9211, 0.7522, 0.9211, 0.7523, 0.9294, 0.7489, 0.9369, 0.7488, 0.9291, 0.7523, 0.9294, 0.7523, 0.9373, 0.749, 0.944, 0.7489, 0.9369, 0.7523, 0.9373, 0.7524, 0.9446, 0.9317, 0.9398, 0.9324, 0.9464, 0.9288, 0.9472, 0.9281, 0.9403, 0.9313, 0.9324, 0.9317, 0.9398, 0.9281, 0.9403, 0.9276, 0.9327, 0.931, 0.9245, 0.9313, 0.9324, 0.9276, 0.9327, 0.9274, 0.9246, 0.931, 0.9164, 0.931, 0.9245, 0.9274, 0.9246, 0.9274, 0.9163, 0.9313, 0.9085, 0.931, 0.9164, 0.9274, 0.9163, 0.9276, 0.9082, 0.7021, 0.1308, 0.7094, 0.1354, 0.7081, 0.1376, 0.7004, 0.1328, 0.696, 0.1249, 0.7021, 0.1308, 0.7004, 0.1328, 0.6939, 0.1266, 0.6911, 0.1181, 0.696, 0.1249, 0.6939, 0.1266, 0.6887, 0.1192, 0.6878, 0.1104, 0.6911, 0.1181, 0.6887, 0.1192, 0.6852, 0.1111, 0.6861, 0.1023, 0.6878, 0.1104, 0.6852, 0.1111, 0.6834, 0.1025, 0.6861, 0.09398, 0.6861, 0.1023, 0.6834, 0.1025, 0.6834, 0.09373, 0.6878, 0.08585, 0.6861, 0.09398, 0.6834, 0.09373, 0.6852, 0.08512, 0.6911, 0.0782, 0.6878, 0.08585, 0.6852, 0.08512, 0.6887, 0.077, 0.696, 0.07131, 0.6911, 0.0782, 0.6887, 0.077, 0.6939, 0.0697, 0.7021, 0.06545, 0.696, 0.07131, 0.6939, 0.0697, 0.7004, 0.06349, 0.7094, 0.06084, 0.7021, 0.06545, 0.7004, 0.06349, 0.7081, 0.05861, 0.7175, 0.05767, 0.7094, 0.06084, 0.7081, 0.05861, 0.7167, 0.05525, 0.726, 0.05605, 0.7175, 0.05767, 0.7167, 0.05525, 0.7258, 0.05353, 0.7348, 0.05605, 0.726, 0.05605, 0.7258, 0.05353, 0.735, 0.05353, 0.7434, 0.05767, 0.7348, 0.05605, 0.735, 0.05353, 0.7441, 0.05525, 0.7514, 0.06084, 0.7434, 0.05767, 0.7441, 0.05525, 0.7527, 0.05861, 0.7587, 0.06545, 0.7514, 0.06084, 0.7527, 0.05861, 0.7604, 0.06349, 0.7649, 0.07131, 0.7587, 0.06545, 0.7604, 0.06349, 0.7669, 0.0697, 0.7697, 0.0782, 0.7649, 0.07131, 0.7669, 0.0697, 0.7721, 0.077, 0.7731, 0.08585, 0.7697, 0.0782, 0.7721, 0.077, 0.7756, 0.08512, 0.7748, 0.09398, 0.7731, 0.08585, 0.7756, 0.08512, 0.7774, 0.09373, 0.7748, 0.1023, 0.7748, 0.09398, 0.7774, 0.09373, 0.7774, 0.1025, 0.7731, 0.1104, 0.7748, 0.1023, 0.7774, 0.1025, 0.7756, 0.1111, 0.7697, 0.1181, 0.7731, 0.1104, 0.7756, 0.1111, 0.7721, 0.1192, 0.7649, 0.1249, 0.7697, 0.1181, 0.7721, 0.1192, 0.7669, 0.1266, 0.7587, 0.1308, 0.7649, 0.1249, 0.7669, 0.1266, 0.7604, 0.1328, 0.7514, 0.1354, 0.7587, 0.1308, 0.7604, 0.1328, 0.7527, 0.1376, 0.7434, 0.1386, 0.7514, 0.1354, 0.7527, 0.1376, 0.7441, 0.141, 0.7348, 0.1402, 0.7434, 0.1386, 0.7441, 0.141, 0.735, 0.1427, 0.726, 0.1402, 0.7348, 0.1402, 0.735, 0.1427, 0.7258, 0.1427, 0.7175, 0.1386, 0.726, 0.1402, 0.7258, 0.1427, 0.7167, 0.141, 0.7094, 0.1354, 0.7175, 0.1386, 0.7167, 0.141, 0.7081, 0.1376, 0.3483, 0.7704, 0.3483, 0.7795, 0.3445, 0.7793, 0.3445, 0.7703, 0.5415, 0.7372, 0.5414, 0.743, 0.5376, 0.7436, 0.5377, 0.7378, 0.3483, 0.7795, 0.3483, 0.7881, 0.3445, 0.7877, 0.3445, 0.7793, 0.5414, 0.743, 0.5414, 0.7502, 0.5376, 0.7507, 0.5376, 0.7436, 0.3483, 0.7881, 0.3482, 0.7958, 0.3444, 0.7953, 0.3445, 0.7877, 0.5414, 0.7502, 0.5413, 0.7584, 0.5375, 0.7587, 0.5376, 0.7507, 0.07527, 0.6102, 0.07517, 0.6036, 0.07899, 0.6031, 0.07908, 0.6095, 0.5413, 0.7584, 0.5413, 0.7673, 0.5375, 0.7675, 0.5375, 0.7587, 0.07517, 0.6036, 0.07509, 0.5959, 0.07891, 0.5955, 0.07899, 0.6031, 0.5413, 0.7673, 0.5414, 0.7765, 0.5376, 0.7766, 0.5375, 0.7675, 0.07509, 0.5959, 0.07502, 0.5873, 0.07885, 0.5871, 0.07891, 0.5955, 0.5414, 0.7765, 0.5414, 0.7858, 0.5376, 0.7856, 0.5376, 0.7766, 0.07502, 0.5873, 0.07499, 0.5782, 0.07881, 0.5781, 0.07885, 0.5871, 0.5414, 0.7858, 0.5415, 0.7947, 0.5377, 0.7944, 0.5376, 0.7856, 0.07499, 0.5782, 0.07498, 0.5689, 0.0788, 0.569, 0.07881, 0.5781, 0.5415, 0.7947, 0.5416, 0.8029, 0.5378, 0.8024, 0.5377, 0.7944, 0.07498, 0.5689, 0.07499, 0.5598, 0.07881, 0.56, 0.0788, 0.569, 0.9031, 0.2636, 0.9038, 0.255, 0.9077, 0.2554, 0.907, 0.2639, 0.9038, 0.3073, 0.9031, 0.2997, 0.907, 0.2993, 0.9077, 0.3069, 0.07499, 0.5598, 0.07502, 0.5512, 0.07885, 0.5516, 0.07881, 0.56, 0.9038, 0.255, 0.9047, 0.2472, 0.9085, 0.2478, 0.9077, 0.2554, 0.9031, 0.2997, 0.9027, 0.2911, 0.9066, 0.2909, 0.907, 0.2993, 0.07502, 0.5512, 0.07509, 0.5435, 0.07891, 0.544, 0.07885, 0.5516, 0.3483, 0.7435, 0.3483, 0.752, 0.3445, 0.7523, 0.3445, 0.7438, 0.9027, 0.2911, 0.9026, 0.282, 0.9065, 0.282, 0.9066, 0.2909, 0.07509, 0.5435, 0.07517, 0.5369, 0.07899, 0.5375, 0.07891, 0.544, 0.3483, 0.752, 0.3483, 0.7611, 0.3445, 0.7612, 0.3445, 0.7523, 0.9026, 0.282, 0.9027, 0.2728, 0.9066, 0.2729, 0.9065, 0.282, 0.07517, 0.5369, 0.07527, 0.5318, 0.07908, 0.5324, 0.07899, 0.5375, 0.3483, 0.7611, 0.3483, 0.7704, 0.3445, 0.7703, 0.3445, 0.7612, 0.9027, 0.2728, 0.9031, 0.2636, 0.907, 0.2639, 0.9066, 0.2729, 0.5416, 0.7328, 0.5415, 0.7372, 0.5377, 0.7378, 0.5378, 0.7335])
me_cube_001.materials.append(mat_material_001)
me_cube_001.use_remesh_preserve_volume = False
me_cube_001.use_remesh_preserve_attributes = False
me_cube_001.use_mirror_vertex_groups = False
me_cube_001.update()

# ---- objects
ob_cube = bpy.data.objects.new('Cube', me_cube_001)

# ---- transforms, parenting, visibility, modifiers, constraints
ob_cube.location = (0.0, 0.0, 0.1205)
ob_cube.lineart.crease_threshold = 0.0

# ---- collection membership
col_collection_1.objects.link(ob_cube)

# ---- scene / render settings (as saved in the file)
scene.frame_start = 1; scene.frame_end = 250; scene.frame_set(1)
scene.render.engine = 'BLENDER_EEVEE_NEXT'
scene.render.resolution_percentage = 50
scene.render.dither_intensity = 0.0
scene.cycles.use_denoising = False
scene.cycles.samples = 128
scene.cycles.sampling_pattern = 'TABULATED_SOBOL'
scene.cycles.use_adaptive_sampling = False
scene.cycles.use_light_tree = False
scene.cycles.blur_glossy = 0.0
scene.cycles.sample_clamp_indirect = 0.0
scene.cycles.bake_type = 'ENVIRONMENT'
scene.view_settings.view_transform = 'Standard'
bpy.context.view_layer.update()

# ---- added for rendering (the .blend has no active camera and no usable light): camera, sun
cam_auto = bpy.data.cameras.new('AutoCamera')
cam_auto.lens = 50.0
cam_auto.sensor_width = 36.0
cam_auto.clip_end = 1000.0
ob_auto_camera = bpy.data.objects.new('AutoCamera', cam_auto)
scene.collection.objects.link(ob_auto_camera)
ob_auto_camera.location = (8.00674, -9.60809, 10.4964)
ob_auto_camera.rotation_euler = (1.09748, -7.21219e-08, 0.694738)
scene.camera = ob_auto_camera
light_auto_sun = bpy.data.lights.new('AutoSun', 'SUN')
light_auto_sun.energy = 3.0
light_auto_sun.angle = 0.0523599
ob_auto_sun = bpy.data.objects.new('AutoSun', light_auto_sun)
scene.collection.objects.link(ob_auto_sun)
ob_auto_sun.rotation_euler = (0.872665, 0.174533, 0.523599)
bpy.context.view_layer.update()
